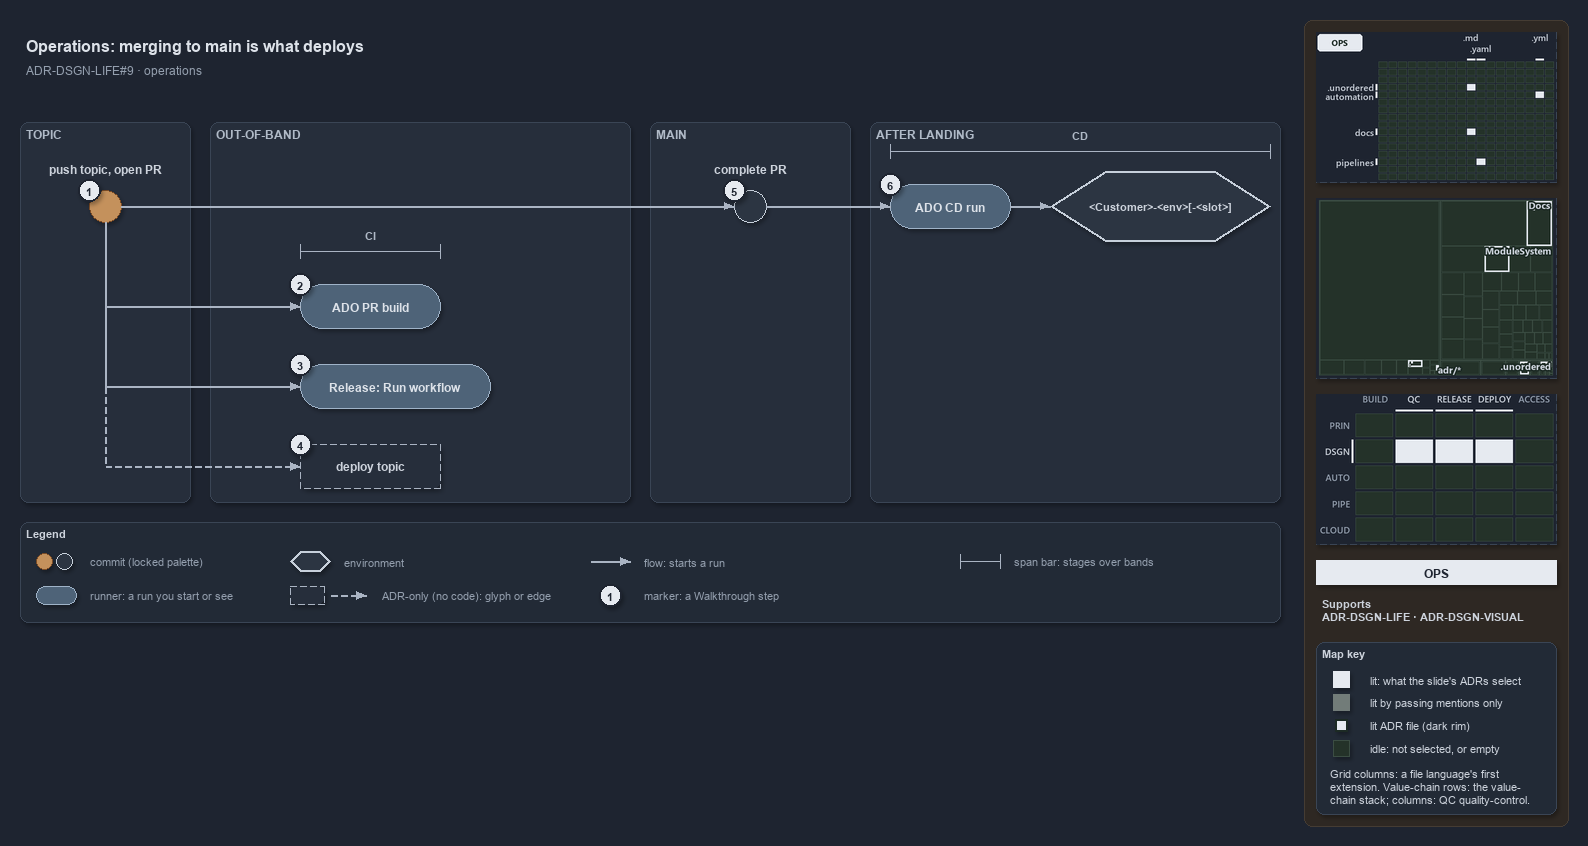

The diagram above was exported from draw.io. Its source (the exported page's mxGraphModel, read from the mxfile embedded in the PNG):
<mxGraphModel dx="1024" dy="768" grid="0" gridSize="10" guides="1" tooltips="1" connect="1" arrows="1" fold="1" page="1" pageScale="1" pageWidth="1572" pageHeight="630" background="#1E2430" math="0" shadow="1">
  <root>
    <mxCell id="0" />
    <mxCell id="1" parent="0" />
    <mxCell id="sidebar-bg" value="" style="rounded=1;arcSize=2;html=1;fillColor=#2E2823;strokeColor=#453C33;shadow=0;" vertex="1" parent="1">
      <mxGeometry x="1304" y="4" width="264" height="806" as="geometry" />
    </mxCell>
    <mxCell id="title" value="Operations: merging to main is what deploys" style="text;html=1;align=left;verticalAlign=middle;fontSize=16;fontStyle=1;fontColor=#DDE2E9;" vertex="1" parent="1">
      <mxGeometry x="20" y="14" width="1260" height="30" as="geometry" />
    </mxCell>
    <mxCell id="subtitle" value="ADR-DSGN-LIFE#9 &amp;#183; operations" style="text;html=1;align=left;verticalAlign=middle;fontSize=12;fontColor=#949FAE;" vertex="1" parent="1">
      <mxGeometry x="20" y="44" width="1240" height="20" as="geometry" />
    </mxCell>
    <mxCell id="band-topic" value="TOPIC" style="rounded=1;html=1;arcSize=3;fillColor=#262E3B;strokeColor=#3A4555;verticalAlign=top;align=left;spacingLeft=8;fontStyle=1;fontSize=12;fontColor=#B0BAC7;" vertex="1" parent="1">
      <mxGeometry x="20" y="106" width="170" height="380" as="geometry" />
    </mxCell>
    <mxCell id="band-oob" value="OUT-OF-BAND" style="rounded=1;html=1;arcSize=3;fillColor=#262E3B;strokeColor=#3A4555;verticalAlign=top;align=left;spacingLeft=8;fontStyle=1;fontSize=12;fontColor=#B0BAC7;" vertex="1" parent="1">
      <mxGeometry x="210" y="106" width="420" height="380" as="geometry" />
    </mxCell>
    <mxCell id="band-main" value="MAIN" style="rounded=1;html=1;arcSize=3;fillColor=#262E3B;strokeColor=#3A4555;verticalAlign=top;align=left;spacingLeft=8;fontStyle=1;fontSize=12;fontColor=#B0BAC7;" vertex="1" parent="1">
      <mxGeometry x="650" y="106" width="200" height="380" as="geometry" />
    </mxCell>
    <mxCell id="band-after" value="AFTER LANDING" style="rounded=1;html=1;arcSize=3;fillColor=#262E3B;strokeColor=#3A4555;verticalAlign=top;align=left;spacingLeft=8;fontStyle=1;fontSize=12;fontColor=#B0BAC7;" vertex="1" parent="1">
      <mxGeometry x="870" y="106" width="410" height="380" as="geometry" />
    </mxCell>
    <mxCell id="c-topic" value="" style="ellipse;html=1;fillColor=#C4915C;strokeColor=#7A4B25;strokeWidth=1.5;fontStyle=1;fontSize=11;fontColor=#CDD3DC;" vertex="1" parent="1">
      <mxGeometry x="89" y="174" width="32" height="32" as="geometry" />
    </mxCell>
    <mxCell id="c-topic-name" value="push topic, open PR" style="text;html=1;align=center;verticalAlign=middle;fontSize=12;fontStyle=1;fontColor=#CDD3DC;" vertex="1" parent="1">
      <mxGeometry x="25" y="144" width="160" height="18" as="geometry" />
    </mxCell>
    <mxCell id="c-main" value="" style="ellipse;html=1;fillColor=#2C3542;strokeColor=#C7D0DB;strokeWidth=1.5;fontStyle=1;fontSize=11;fontColor=#CDD3DC;" vertex="1" parent="1">
      <mxGeometry x="734" y="174" width="32" height="32" as="geometry" />
    </mxCell>
    <mxCell id="c-main-name" value="complete PR" style="text;html=1;align=center;verticalAlign=middle;fontSize=12;fontStyle=1;fontColor=#CDD3DC;" vertex="1" parent="1">
      <mxGeometry x="670" y="144" width="160" height="18" as="geometry" />
    </mxCell>
    <mxCell id="edge-topic-main" value="" style="edgeStyle=orthogonalEdgeStyle;rounded=1;html=1;endArrow=block;strokeColor=#AAB4C3;fontColor=#CDD3DC;shadow=0;" edge="1" parent="1" source="c-topic" target="c-main">
      <mxGeometry relative="1" as="geometry" />
    </mxCell>
    <mxCell id="r-cd" value="&lt;b&gt;ADO CD run&lt;/b&gt;" style="rounded=1;arcSize=50;whiteSpace=wrap;html=1;fillColor=#4E6378;strokeColor=#9FB3C8;fontSize=12;fontColor=#DDE2E9;" vertex="1" parent="1">
      <mxGeometry x="890" y="168" width="120" height="44" as="geometry" />
    </mxCell>
    <mxCell id="e-slot" value="&lt;b&gt;&amp;lt;Customer&amp;gt;-&amp;lt;env&amp;gt;[-&amp;lt;slot&amp;gt;]&lt;/b&gt;" style="shape=hexagon;perimeter=hexagonPerimeter2;whiteSpace=wrap;html=1;fillColor=#2C3542;strokeColor=#C7D0DB;strokeWidth=2;fontColor=#CDD3DC;fontSize=11;" vertex="1" parent="1">
      <mxGeometry x="1050" y="155" width="220" height="70" as="geometry" />
    </mxCell>
    <mxCell id="edge-main-cd" value="" style="edgeStyle=orthogonalEdgeStyle;rounded=1;html=1;endArrow=block;strokeColor=#AAB4C3;fontColor=#CDD3DC;shadow=0;" edge="1" parent="1" source="c-main" target="r-cd">
      <mxGeometry relative="1" as="geometry" />
    </mxCell>
    <mxCell id="edge-cd-slot" value="" style="edgeStyle=orthogonalEdgeStyle;rounded=1;html=1;endArrow=block;strokeColor=#AAB4C3;fontColor=#CDD3DC;shadow=0;" edge="1" parent="1" source="r-cd" target="e-slot">
      <mxGeometry relative="1" as="geometry" />
    </mxCell>
    <mxCell id="span-cd" value="" style="shape=crossbar;whiteSpace=wrap;html=1;rounded=1;fillColor=none;strokeColor=#AAB4C3;strokeWidth=1.5;" vertex="1" parent="1">
      <mxGeometry x="890" y="128" width="380" height="14" as="geometry" />
    </mxCell>
    <mxCell id="span-cd-label" value="CD" style="text;html=1;align=center;verticalAlign=middle;fontSize=11;fontStyle=1;fontColor=#B0BAC7;labelBackgroundColor=#262E3B;" vertex="1" parent="1">
      <mxGeometry x="1050" y="110" width="60" height="16" as="geometry" />
    </mxCell>
    <mxCell id="port-topic-r2" value="" style="text;html=1;strokeColor=none;fillColor=none;" vertex="1" parent="1">
      <mxGeometry x="105" y="290" width="1" height="1" as="geometry" />
    </mxCell>
    <mxCell id="port-topic-r3" value="" style="text;html=1;strokeColor=none;fillColor=none;" vertex="1" parent="1">
      <mxGeometry x="105" y="370" width="1" height="1" as="geometry" />
    </mxCell>
    <mxCell id="port-topic-r4" value="" style="text;html=1;strokeColor=none;fillColor=none;" vertex="1" parent="1">
      <mxGeometry x="105" y="450" width="1" height="1" as="geometry" />
    </mxCell>
    <mxCell id="edge-topic-bus" value="" style="edgeStyle=orthogonalEdgeStyle;rounded=1;html=1;endArrow=block;strokeColor=#AAB4C3;endArrow=none;fontColor=#CDD3DC;shadow=0;" edge="1" parent="1" source="c-topic" target="port-topic-r2">
      <mxGeometry relative="1" as="geometry" />
    </mxCell>
    <mxCell id="edge-bus-r3" value="" style="edgeStyle=orthogonalEdgeStyle;rounded=1;html=1;endArrow=block;strokeColor=#AAB4C3;endArrow=none;fontColor=#CDD3DC;shadow=0;" edge="1" parent="1" source="port-topic-r2" target="port-topic-r3">
      <mxGeometry relative="1" as="geometry" />
    </mxCell>
    <mxCell id="edge-bus-r4" value="" style="edgeStyle=orthogonalEdgeStyle;rounded=1;html=1;endArrow=block;strokeColor=#AAB4C3;endArrow=none;dashed=1;fontColor=#CDD3DC;shadow=0;" edge="1" parent="1" source="port-topic-r3" target="port-topic-r4">
      <mxGeometry relative="1" as="geometry" />
    </mxCell>
    <mxCell id="r-pr" value="&lt;b&gt;ADO PR build&lt;/b&gt;" style="rounded=1;arcSize=50;whiteSpace=wrap;html=1;fillColor=#4E6378;strokeColor=#9FB3C8;fontSize=12;fontColor=#DDE2E9;" vertex="1" parent="1">
      <mxGeometry x="300" y="268" width="140" height="44" as="geometry" />
    </mxCell>
    <mxCell id="r-release" value="&lt;b&gt;Release: Run workflow&lt;/b&gt;" style="rounded=1;arcSize=50;whiteSpace=wrap;html=1;fillColor=#4E6378;strokeColor=#9FB3C8;fontSize=12;fontColor=#DDE2E9;" vertex="1" parent="1">
      <mxGeometry x="300" y="348" width="190" height="44" as="geometry" />
    </mxCell>
    <mxCell id="a-deploy" value="&lt;b&gt;deploy topic&lt;/b&gt;" style="rounded=1;whiteSpace=wrap;html=1;arcSize=50;fillColor=#262E3B;strokeColor=#AAB4C3;dashed=1;fontSize=12;" vertex="1" parent="1">
      <mxGeometry x="300" y="428" width="140" height="44" as="geometry" />
    </mxCell>
    <mxCell id="edge-bus-pr" value="" style="edgeStyle=orthogonalEdgeStyle;rounded=1;html=1;endArrow=block;strokeColor=#AAB4C3;fontColor=#CDD3DC;shadow=0;" edge="1" parent="1" source="port-topic-r2" target="r-pr">
      <mxGeometry relative="1" as="geometry" />
    </mxCell>
    <mxCell id="edge-bus-release" value="" style="edgeStyle=orthogonalEdgeStyle;rounded=1;html=1;endArrow=block;strokeColor=#AAB4C3;fontColor=#CDD3DC;shadow=0;" edge="1" parent="1" source="port-topic-r3" target="r-release">
      <mxGeometry relative="1" as="geometry" />
    </mxCell>
    <mxCell id="edge-bus-deploy" value="" style="edgeStyle=orthogonalEdgeStyle;rounded=1;html=1;endArrow=block;strokeColor=#AAB4C3;dashed=1;fontColor=#CDD3DC;shadow=0;" edge="1" parent="1" source="port-topic-r4" target="a-deploy">
      <mxGeometry relative="1" as="geometry" />
    </mxCell>
    <mxCell id="span-ci" value="" style="shape=crossbar;whiteSpace=wrap;html=1;rounded=1;fillColor=none;strokeColor=#AAB4C3;strokeWidth=1.5;" vertex="1" parent="1">
      <mxGeometry x="300" y="228" width="140" height="14" as="geometry" />
    </mxCell>
    <mxCell id="span-ci-label" value="CI" style="text;html=1;align=center;verticalAlign=middle;fontSize=11;fontStyle=1;fontColor=#B0BAC7;labelBackgroundColor=#262E3B;" vertex="1" parent="1">
      <mxGeometry x="340" y="210" width="60" height="16" as="geometry" />
    </mxCell>
    <mxCell id="mark-1" value="1" style="ellipse;html=1;fillColor=#E6EAF0;strokeColor=#1E2430;strokeWidth=2;fontColor=#1E2430;fontStyle=1;fontSize=11;" vertex="1" parent="1">
      <mxGeometry x="78" y="163" width="22" height="22" as="geometry" />
    </mxCell>
    <mxCell id="mark-2" value="2" style="ellipse;html=1;fillColor=#E6EAF0;strokeColor=#1E2430;strokeWidth=2;fontColor=#1E2430;fontStyle=1;fontSize=11;" vertex="1" parent="1">
      <mxGeometry x="289" y="257" width="22" height="22" as="geometry" />
    </mxCell>
    <mxCell id="mark-3" value="3" style="ellipse;html=1;fillColor=#E6EAF0;strokeColor=#1E2430;strokeWidth=2;fontColor=#1E2430;fontStyle=1;fontSize=11;" vertex="1" parent="1">
      <mxGeometry x="289" y="337" width="22" height="22" as="geometry" />
    </mxCell>
    <mxCell id="mark-4" value="4" style="ellipse;html=1;fillColor=#E6EAF0;strokeColor=#1E2430;strokeWidth=2;fontColor=#1E2430;fontStyle=1;fontSize=11;" vertex="1" parent="1">
      <mxGeometry x="289" y="417" width="22" height="22" as="geometry" />
    </mxCell>
    <mxCell id="mark-5" value="5" style="ellipse;html=1;fillColor=#E6EAF0;strokeColor=#1E2430;strokeWidth=2;fontColor=#1E2430;fontStyle=1;fontSize=11;" vertex="1" parent="1">
      <mxGeometry x="723" y="163" width="22" height="22" as="geometry" />
    </mxCell>
    <mxCell id="mark-6" value="6" style="ellipse;html=1;fillColor=#E6EAF0;strokeColor=#1E2430;strokeWidth=2;fontColor=#1E2430;fontStyle=1;fontSize=11;" vertex="1" parent="1">
      <mxGeometry x="879" y="157" width="22" height="22" as="geometry" />
    </mxCell>
    <mxCell id="legend" value="&lt;b&gt;Legend&lt;/b&gt;" style="rounded=1;whiteSpace=wrap;html=1;arcSize=6;fillColor=#222A36;strokeColor=#3A4555;align=left;verticalAlign=top;spacing=8;fontSize=11;fontColor=#CDD3DC;" vertex="1" parent="1">
      <mxGeometry x="20" y="506" width="1260" height="100" as="geometry" />
    </mxCell>
    <mxCell id="legend-0-brown" value="" style="ellipse;html=1;fillColor=#C4915C;strokeColor=#7A4B25;strokeWidth=1.5;fontColor=#CDD3DC;" vertex="1" parent="1">
      <mxGeometry x="36" y="537" width="16" height="16" as="geometry" />
    </mxCell>
    <mxCell id="legend-0-grey" value="" style="ellipse;html=1;fillColor=#2C3542;strokeColor=#C7D0DB;strokeWidth=1.5;fontColor=#CDD3DC;" vertex="1" parent="1">
      <mxGeometry x="56" y="537" width="16" height="16" as="geometry" />
    </mxCell>
    <mxCell id="legend-0-text" value="commit (locked palette)" style="text;html=1;align=left;verticalAlign=middle;fontSize=11;fontColor=#949FAE;" vertex="1" parent="1">
      <mxGeometry x="84" y="535" width="290" height="20" as="geometry" />
    </mxCell>
    <mxCell id="legend-1" value="" style="rounded=1;arcSize=50;whiteSpace=wrap;html=1;fillColor=#4E6378;strokeColor=#9FB3C8;fontSize=12;fontColor=#DDE2E9;" vertex="1" parent="1">
      <mxGeometry x="36" y="570" width="40" height="18" as="geometry" />
    </mxCell>
    <mxCell id="legend-1-text" value="runner: a run you start or see" style="text;html=1;align=left;verticalAlign=middle;fontSize=11;fontColor=#949FAE;" vertex="1" parent="1">
      <mxGeometry x="84" y="569" width="290" height="20" as="geometry" />
    </mxCell>
    <mxCell id="legend-2" value="" style="shape=hexagon;perimeter=hexagonPerimeter2;whiteSpace=wrap;html=1;fillColor=#2C3542;strokeColor=#C7D0DB;strokeWidth=2;fontColor=#CDD3DC;fontSize=12;" vertex="1" parent="1">
      <mxGeometry x="290" y="535" width="40" height="20" as="geometry" />
    </mxCell>
    <mxCell id="legend-2-text" value="environment" style="text;html=1;align=left;verticalAlign=middle;fontSize=11;fontColor=#949FAE;" vertex="1" parent="1">
      <mxGeometry x="338" y="535" width="290" height="20" as="geometry" />
    </mxCell>
    <mxCell id="legend-3" value="" style="rounded=1;whiteSpace=wrap;html=1;arcSize=50;fillColor=#262E3B;strokeColor=#AAB4C3;dashed=1;fontSize=12;" vertex="1" parent="1">
      <mxGeometry x="290" y="570" width="34" height="18" as="geometry" />
    </mxCell>
    <mxCell id="legend-3-a" value="" style="text;html=1;strokeColor=none;fillColor=none;" vertex="1" parent="1">
      <mxGeometry x="330" y="579" width="1" height="1" as="geometry" />
    </mxCell>
    <mxCell id="legend-3-b" value="" style="text;html=1;strokeColor=none;fillColor=none;" vertex="1" parent="1">
      <mxGeometry x="366" y="579" width="1" height="1" as="geometry" />
    </mxCell>
    <mxCell id="legend-3-edge" value="" style="edgeStyle=orthogonalEdgeStyle;rounded=1;html=1;endArrow=block;strokeColor=#AAB4C3;dashed=1;fontColor=#CDD3DC;shadow=0;" edge="1" parent="1" source="legend-3-a" target="legend-3-b">
      <mxGeometry relative="1" as="geometry" />
    </mxCell>
    <mxCell id="legend-3-text" value="ADR-only (no code): glyph or edge" style="text;html=1;align=left;verticalAlign=middle;fontSize=11;fontColor=#949FAE;" vertex="1" parent="1">
      <mxGeometry x="376" y="569" width="290" height="20" as="geometry" />
    </mxCell>
    <mxCell id="legend-4-a" value="" style="text;html=1;strokeColor=none;fillColor=none;" vertex="1" parent="1">
      <mxGeometry x="590" y="545" width="1" height="1" as="geometry" />
    </mxCell>
    <mxCell id="legend-4-b" value="" style="text;html=1;strokeColor=none;fillColor=none;" vertex="1" parent="1">
      <mxGeometry x="630" y="545" width="1" height="1" as="geometry" />
    </mxCell>
    <mxCell id="legend-4-edge" value="" style="edgeStyle=orthogonalEdgeStyle;rounded=1;html=1;endArrow=block;strokeColor=#AAB4C3;fontColor=#CDD3DC;shadow=0;" edge="1" parent="1" source="legend-4-a" target="legend-4-b">
      <mxGeometry relative="1" as="geometry" />
    </mxCell>
    <mxCell id="legend-4-text" value="flow: starts a run" style="text;html=1;align=left;verticalAlign=middle;fontSize=11;fontColor=#949FAE;" vertex="1" parent="1">
      <mxGeometry x="638" y="535" width="290" height="20" as="geometry" />
    </mxCell>
    <mxCell id="legend-5" value="1" style="ellipse;html=1;fillColor=#E6EAF0;strokeColor=#1E2430;strokeWidth=2;fontColor=#1E2430;fontStyle=1;fontSize=11;" vertex="1" parent="1">
      <mxGeometry x="599" y="568" width="22" height="22" as="geometry" />
    </mxCell>
    <mxCell id="legend-5-text" value="marker: a Walkthrough step" style="text;html=1;align=left;verticalAlign=middle;fontSize=11;fontColor=#949FAE;" vertex="1" parent="1">
      <mxGeometry x="638" y="569" width="290" height="20" as="geometry" />
    </mxCell>
    <mxCell id="legend-6" value="" style="shape=crossbar;whiteSpace=wrap;html=1;rounded=1;fillColor=none;strokeColor=#AAB4C3;strokeWidth=1.5;" vertex="1" parent="1">
      <mxGeometry x="960" y="538" width="40" height="14" as="geometry" />
    </mxCell>
    <mxCell id="legend-6-text" value="span bar: stages over bands" style="text;html=1;align=left;verticalAlign=middle;fontSize=11;fontColor=#949FAE;" vertex="1" parent="1">
      <mxGeometry x="1008" y="535" width="290" height="20" as="geometry" />
    </mxCell>
    <mxCell id="minimap-grid" value="" style="shape=image;html=1;imageAspect=0;aspect=fixed;verticalLabelPosition=bottom;strokeColor=#3A4555;dashed=1;fillColor=#222A36;image=data:image/png,(base64 omitted: 10172 chars);" vertex="1" parent="1">
      <mxGeometry x="1316" y="16" width="240" height="150" as="geometry" />
    </mxCell>
    <mxCell id="minimap-tree" value="" style="shape=image;html=1;imageAspect=0;aspect=fixed;verticalLabelPosition=bottom;strokeColor=#3A4555;dashed=1;fillColor=#222A36;image=data:image/png,(base64 omitted: 13768 chars);" vertex="1" parent="1">
      <mxGeometry x="1316" y="182" width="240" height="180" as="geometry" />
    </mxCell>
    <mxCell id="minimap-chain" value="" style="shape=image;html=1;imageAspect=0;aspect=fixed;verticalLabelPosition=bottom;strokeColor=#3A4555;dashed=1;fillColor=#222A36;image=data:image/png,(base64 omitted: 13568 chars);" vertex="1" parent="1">
      <mxGeometry x="1316" y="378" width="240" height="150" as="geometry" />
    </mxCell>
    <mxCell id="lens-badge" value="OPS" style="rounded=0;whiteSpace=wrap;html=1;align=center;verticalAlign=middle;fontSize=12;fontStyle=1;fontColor=#1E2430;fillColor=#E6EAF0;strokeColor=none;" vertex="1" parent="1">
      <mxGeometry x="1316" y="544" width="240" height="24" as="geometry" />
    </mxCell>
    <mxCell id="supports" value="&lt;b&gt;Supports&lt;/b&gt;&lt;br&gt;ADR-DSGN-LIFE &amp;#183; ADR-DSGN-VISUAL" style="text;html=1;whiteSpace=wrap;align=left;verticalAlign=top;fontSize=11;fontColor=#CDD3DC;" vertex="1" parent="1">
      <mxGeometry x="1316" y="576" width="240" height="38" as="geometry" />
    </mxCell>
    <mxCell id="mapkey" value="&lt;b&gt;Map key&lt;/b&gt;" style="rounded=1;arcSize=6;whiteSpace=wrap;html=1;align=left;verticalAlign=top;fontSize=11;fontColor=#CDD3DC;fillColor=#222A36;strokeColor=#3A4555;spacingLeft=8;spacingTop=2;" vertex="1" parent="1">
      <mxGeometry x="1316" y="626" width="240" height="172" as="geometry" />
    </mxCell>
    <mxCell id="mapkey-lit" value="" style="rounded=0;html=1;fillColor=#E6EAF0;strokeColor=#E6EAF0;" vertex="1" parent="1">
      <mxGeometry x="1333.0" y="655.0" width="16" height="16" as="geometry" />
    </mxCell>
    <mxCell id="mapkey-lit-text" value="lit: what the slide's ADRs select" style="text;html=1;align=left;verticalAlign=middle;fontSize=11;fontColor=#CDD3DC;" vertex="1" parent="1">
      <mxGeometry x="1364" y="653" width="184" height="20" as="geometry" />
    </mxCell>
    <mxCell id="mapkey-touched" value="" style="rounded=0;html=1;fillColor=#727C79;strokeColor=#727C79;" vertex="1" parent="1">
      <mxGeometry x="1333.0" y="678.0" width="16" height="16" as="geometry" />
    </mxCell>
    <mxCell id="mapkey-touched-text" value="lit by passing mentions only" style="text;html=1;align=left;verticalAlign=middle;fontSize=11;fontColor=#CDD3DC;" vertex="1" parent="1">
      <mxGeometry x="1364" y="676" width="184" height="20" as="geometry" />
    </mxCell>
    <mxCell id="mapkey-adr" value="" style="rounded=0;html=1;fillColor=#E6EAF0;strokeColor=#1C2A24;strokeWidth=2;" vertex="1" parent="1">
      <mxGeometry x="1335.0" y="703.0" width="12" height="12" as="geometry" />
    </mxCell>
    <mxCell id="mapkey-adr-text" value="lit ADR file (dark rim)" style="text;html=1;align=left;verticalAlign=middle;fontSize=11;fontColor=#CDD3DC;" vertex="1" parent="1">
      <mxGeometry x="1364" y="699" width="184" height="20" as="geometry" />
    </mxCell>
    <mxCell id="mapkey-idle" value="" style="rounded=0;html=1;fillColor=#243229;strokeColor=#3B4D43;" vertex="1" parent="1">
      <mxGeometry x="1333.0" y="724.0" width="16" height="16" as="geometry" />
    </mxCell>
    <mxCell id="mapkey-idle-text" value="idle: not selected, or empty" style="text;html=1;align=left;verticalAlign=middle;fontSize=11;fontColor=#CDD3DC;" vertex="1" parent="1">
      <mxGeometry x="1364" y="722" width="184" height="20" as="geometry" />
    </mxCell>
    <mxCell id="mapkey-codes" value="Grid columns: a file language's first&lt;br&gt;extension. Value-chain rows: the value-&lt;br&gt;chain stack; columns: QC quality-control." style="text;html=1;align=left;verticalAlign=top;whiteSpace=wrap;fontSize=11;fontColor=#CDD3DC;" vertex="1" parent="1">
      <mxGeometry x="1324" y="746" width="224" height="46" as="geometry" />
    </mxCell>
  </root>
</mxGraphModel>